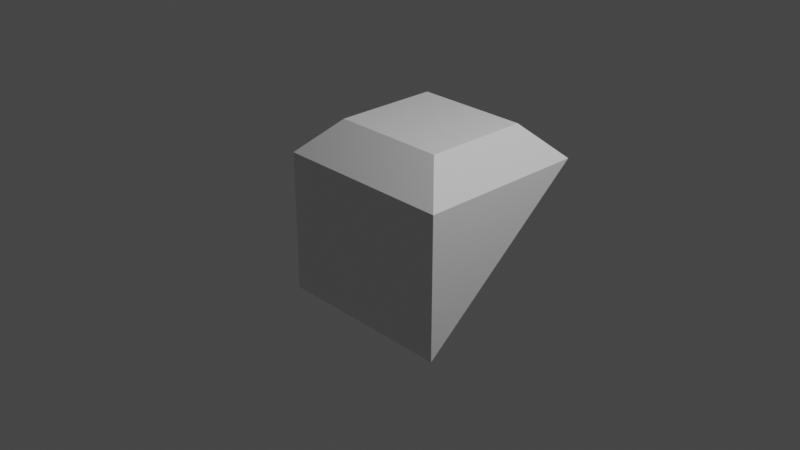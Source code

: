 # Source: target3.blend  (saved by Blender 3.2.14; exported with 4.5.12 LTS)
import bpy
from mathutils import Matrix  # noqa: F401  (used for matrix-valued properties, if any)

bpy.ops.wm.read_factory_settings(use_empty=True)
scene = bpy.context.scene
scene.name = 'Scene'

# ---- collections
col_collection = bpy.data.collections.new('Collection'); scene.collection.children.link(col_collection)

# ---- materials (node trees are filled in below, after node groups)
mat_material = bpy.data.materials.new('Material')
mat_material.alpha_threshold = 0.0
mat_material.use_transparent_shadow = False
mat_material.line_color = (0.0, 0.0, 0.0, 1.0)

# ---- material node trees
mat_material.use_nodes = True; mat_material.node_tree.nodes.clear()
_N = mat_material.node_tree.nodes; _L = mat_material.node_tree.links
n0 = _N.new('ShaderNodeOutputMaterial'); n0.name = 'Material Output'; n0.location = (300, 300)
n1 = _N.new('ShaderNodeBsdfPrincipled'); n1.name = 'Principled BSDF'; n1.location = (10, 300)
n1.distribution = 'GGX'
n1.subsurface_method = 'RANDOM_WALK_SKIN'
n1.inputs[2].default_value = 0.4
n1.inputs[3].default_value = 1.45
n1.inputs[27].default_value = (0.0, 0.0, 0.0, 1.0)
n1.inputs[28].default_value = 1.0
_L.new(n1.outputs[0], n0.inputs[0])
n0.is_active_output = True

# ---- world
world_world = bpy.data.worlds.new('World'); scene.world = world_world
world_world.use_nodes = True; world_world.node_tree.nodes.clear()
_N = world_world.node_tree.nodes; _L = world_world.node_tree.links
n0 = _N.new('ShaderNodeOutputWorld'); n0.name = 'World Output'; n0.location = (300, 300)
n1 = _N.new('ShaderNodeBackground'); n1.name = 'Background'; n1.location = (10, 300)
n1.inputs[0].default_value = (0.05088, 0.05088, 0.05088, 1.0)
_L.new(n1.outputs[0], n0.inputs[0])
n0.is_active_output = True
world_world.color = (0.05088, 0.05088, 0.05088)
world_world.use_sun_shadow = False
world_world.sun_shadow_jitter_overblur = 0.0

# ---- cameras
cam_camera = bpy.data.cameras.new('Camera')
cam_camera.clip_end = 100.0
cam_camera.ortho_scale = 7.314

# ---- lights
light_light = bpy.data.lights.new('Light', 'POINT')
light_light.transmission_factor = 0.0
light_light.energy = 1000.0
light_light.shadow_soft_size = 0.1
light_light.shadow_maximum_resolution = 0.006
light_light.use_absolute_resolution = True

# ---- meshes
me_cube_002 = bpy.data.meshes.new('Cube.002')
me_cube_002.from_pydata([(0.8163, -2.894, 1.0), (2.449, -1.367, 2.927), (2.816, -1.0, 2.561), (0.8163, -1.0, 2.561), (1.183, -1.367, 2.927), (2.816, -2.894, 2.561), (2.449, -2.527, 2.927), (1.183, -2.527, 2.927), (0.8163, -2.894, 2.561), (2.816, -2.894, 1.0)], [], [(9, 2, 5), (1, 4, 7, 6), (0, 9, 5, 8), (2, 3, 4, 1), (6, 7, 8, 5), (1, 6, 5, 2), (3, 8, 7, 4), (3, 0, 8), (0, 3, 2, 9)])
_uv = me_cube_002.uv_layers.new(name='UVMap')
_uv.uv.foreach_set('vector', [0.625, 0.75, 0.625, 0.75, 0.625, 0.75, 0.6413, 0.75, 0.6975, 0.75, 0.6975, 0.75, 0.6413, 0.75, 0.625, 0.8388, 0.625, 0.75, 0.625, 0.75, 0.625, 0.8388, 0.625, 0.75, 0.7138, 0.75, 0.6975, 0.75, 0.6413, 0.75, 0.6413, 0.75, 0.6975, 0.75, 0.7138, 0.75, 0.625, 0.75, 0.6413, 0.75, 0.6413, 0.75, 0.625, 0.75, 0.625, 0.75, 0.7138, 0.75, 0.7138, 0.75, 0.6975, 0.75, 0.6975, 0.75, 0.625, 0.8388, 0.625, 0.8388, 0.625, 0.8388, 0.625, 0.8388, 0.625, 0.8388, 0.625, 0.75, 0.625, 0.75])
me_cube_002.materials.append(mat_material)
me_cube_002.use_mirror_vertex_groups = False
me_cube_002.update()

# ---- objects
ob_light = bpy.data.objects.new('Light', light_light)
ob_camera = bpy.data.objects.new('Camera', cam_camera)
ob_cube_002 = bpy.data.objects.new('Cube.002', me_cube_002)

# ---- transforms, parenting, visibility, modifiers, constraints
ob_light.location = (4.076, 1.005, 5.904)
ob_light.rotation_euler = (0.6503, 0.05522, 1.866)
ob_light.lock_rotations_4d = False
ob_light.empty_display_type = 'ARROWS'
ob_light.color = (0.0, 0.0, 0.0, 0.0)
ob_light.lineart.crease_threshold = 0.0
ob_camera.location = (7.359, -6.926, 4.958)
ob_camera.rotation_euler = (1.109, 0.0, 0.8149)
ob_camera.lock_rotations_4d = False
ob_camera.empty_display_type = 'ARROWS'
ob_camera.color = (0.0, 0.0, 0.0, 0.0)
ob_camera.display_type = 'WIRE'
ob_camera.lineart.crease_threshold = 0.0
ob_cube_002.location = (-1.736, 2.295, -1.94)
ob_cube_002.lock_rotations_4d = False
ob_cube_002.empty_display_type = 'ARROWS'
ob_cube_002.lineart.crease_threshold = 0.0

# ---- collection membership
col_collection.objects.link(ob_light)
col_collection.objects.link(ob_camera)
col_collection.objects.link(ob_cube_002)

# ---- scene / render settings (as saved in the file)
scene.camera = ob_camera
scene.frame_start = 1; scene.frame_end = 250; scene.frame_set(61)
scene.render.engine = 'BLENDER_EEVEE_NEXT'
scene.cycles.sampling_pattern = 'TABULATED_SOBOL'
scene.cycles.use_light_tree = False
scene.view_settings.view_transform = 'Filmic'
bpy.context.view_layer.update()
